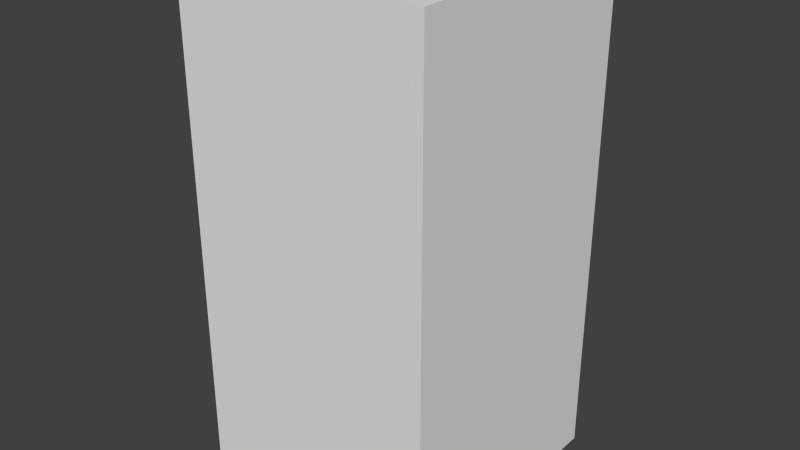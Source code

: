 # Source: greenFireEight.blend  (saved by Blender 2.68.0; exported with 4.5.12 LTS)
import bpy
from mathutils import Matrix  # noqa: F401  (used for matrix-valued properties, if any)

bpy.ops.wm.read_factory_settings(use_empty=True)
scene = bpy.context.scene
scene.name = 'Scene'

# ---- collections
col_collection_1 = bpy.data.collections.new('Collection 1'); scene.collection.children.link(col_collection_1)

# ---- world
world_world = bpy.data.worlds.new('World'); scene.world = world_world
world_world.color = (0.05088, 0.05088, 0.05088)
world_world.use_sun_shadow = False
world_world.sun_shadow_jitter_overblur = 0.0
world_world.cycles.sampling_method = 'MANUAL'
world_world.cycles.sample_map_resolution = 256

# ---- meshes
me_greenfireeight = bpy.data.meshes.new('greenFireEight')
me_greenfireeight.from_pydata([(-0.5, -0.5, -1.0), (-0.5, 0.5, -1.0), (0.5, 0.5, -1.0), (0.5, -0.5, -1.0), (-0.5, -0.5, 1.0), (-0.5, 0.5, 1.0), (0.5, 0.5, 1.0), (0.5, -0.5, 1.0)], [], [(4, 5, 1, 0), (5, 6, 2, 1), (6, 7, 3, 2), (7, 4, 0, 3), (0, 1, 2, 3), (7, 6, 5, 4)])
me_greenfireeight.use_remesh_preserve_volume = False
me_greenfireeight.use_remesh_preserve_attributes = False
me_greenfireeight.use_mirror_vertex_groups = False
me_greenfireeight.update()

# ---- objects
ob_greenfireeight = bpy.data.objects.new('greenFireEight', me_greenfireeight)

# ---- transforms, parenting, visibility, modifiers, constraints
ob_greenfireeight.location = (0.0, 0.0, 0.0)
ob_greenfireeight.lineart.crease_threshold = 0.0

# ---- collection membership
col_collection_1.objects.link(ob_greenfireeight)

# ---- scene / render settings (as saved in the file)
scene.frame_start = 1; scene.frame_end = 250; scene.frame_set(1)
scene.render.engine = 'BLENDER_EEVEE_NEXT'
scene.render.image_settings.color_mode = 'RGB'
scene.render.image_settings.compression = 90
scene.render.resolution_percentage = 50
scene.render.dither_intensity = 0.0
scene.cycles.use_denoising = False
scene.cycles.samples = 10
scene.cycles.sampling_pattern = 'TABULATED_SOBOL'
scene.cycles.light_sampling_threshold = 0.0
scene.cycles.use_adaptive_sampling = False
scene.cycles.use_light_tree = False
scene.cycles.blur_glossy = 0.0
scene.cycles.volume_bounces = 1
scene.cycles.pixel_filter_type = 'GAUSSIAN'
scene.cycles.sample_clamp_indirect = 0.0
scene.view_settings.view_transform = 'Standard'
bpy.context.view_layer.update()

# ---- added for rendering (the .blend has no active camera and no usable light): camera, sun
cam_auto = bpy.data.cameras.new('AutoCamera')
cam_auto.lens = 50.0
cam_auto.sensor_width = 36.0
cam_auto.clip_end = 1000.0
ob_auto_camera = bpy.data.objects.new('AutoCamera', cam_auto)
scene.collection.objects.link(ob_auto_camera)
ob_auto_camera.location = (2.26633, -2.71959, 1.81306)
ob_auto_camera.rotation_euler = (1.09748, -7.21219e-08, 0.694738)
scene.camera = ob_auto_camera
light_auto_sun = bpy.data.lights.new('AutoSun', 'SUN')
light_auto_sun.energy = 3.0
light_auto_sun.angle = 0.0523599
ob_auto_sun = bpy.data.objects.new('AutoSun', light_auto_sun)
scene.collection.objects.link(ob_auto_sun)
ob_auto_sun.rotation_euler = (0.872665, 0.174533, 0.523599)
bpy.context.view_layer.update()
